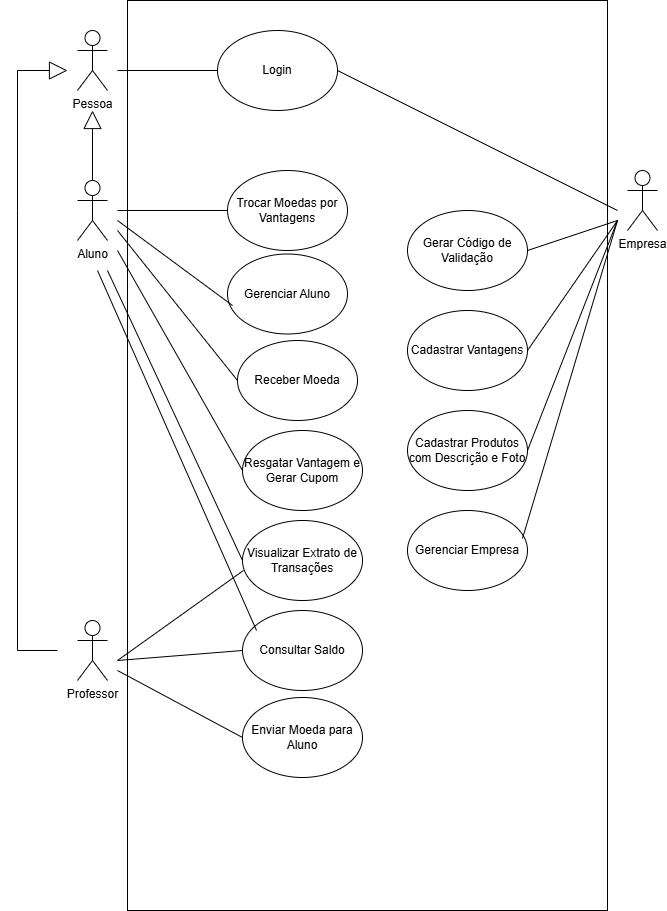

The diagram above was exported from draw.io. Its source (the exported page's mxGraphModel, read from the mxfile embedded in the PNG):
<mxGraphModel dx="428" dy="469" grid="1" gridSize="10" guides="1" tooltips="1" connect="1" arrows="1" fold="1" page="1" pageScale="1" pageWidth="1169" pageHeight="827" math="0" shadow="0">
  <root>
    <mxCell id="0" />
    <mxCell id="1" parent="0" />
    <mxCell id="uU4uoM0qs9k_E2GrcZO3-1" value="Pessoa" style="shape=umlActor;verticalLabelPosition=bottom;verticalAlign=top;html=1;" vertex="1" parent="1">
      <mxGeometry x="300" y="80" width="30" height="60" as="geometry" />
    </mxCell>
    <mxCell id="uU4uoM0qs9k_E2GrcZO3-2" value="" style="rounded=0;whiteSpace=wrap;html=1;direction=south;" vertex="1" parent="1">
      <mxGeometry x="350" y="50" width="480" height="910" as="geometry" />
    </mxCell>
    <mxCell id="uU4uoM0qs9k_E2GrcZO3-3" value="Aluno" style="shape=umlActor;verticalLabelPosition=bottom;verticalAlign=top;html=1;" vertex="1" parent="1">
      <mxGeometry x="300" y="230" width="30" height="60" as="geometry" />
    </mxCell>
    <mxCell id="uU4uoM0qs9k_E2GrcZO3-4" value="Professor" style="shape=umlActor;verticalLabelPosition=bottom;verticalAlign=top;html=1;" vertex="1" parent="1">
      <mxGeometry x="300" y="670" width="30" height="60" as="geometry" />
    </mxCell>
    <mxCell id="uU4uoM0qs9k_E2GrcZO3-5" value="Empresa" style="shape=umlActor;verticalLabelPosition=bottom;verticalAlign=top;html=1;" vertex="1" parent="1">
      <mxGeometry x="850" y="220" width="30" height="60" as="geometry" />
    </mxCell>
    <mxCell id="uU4uoM0qs9k_E2GrcZO3-15" value="" style="endArrow=block;endSize=16;endFill=0;html=1;rounded=0;exitX=0.5;exitY=0;exitDx=0;exitDy=0;exitPerimeter=0;" edge="1" parent="1" source="uU4uoM0qs9k_E2GrcZO3-3">
      <mxGeometry width="160" relative="1" as="geometry">
        <mxPoint x="290" y="300" as="sourcePoint" />
        <mxPoint x="315" y="160" as="targetPoint" />
      </mxGeometry>
    </mxCell>
    <mxCell id="uU4uoM0qs9k_E2GrcZO3-16" value="" style="endArrow=block;endSize=16;endFill=0;html=1;rounded=0;" edge="1" parent="1">
      <mxGeometry width="160" relative="1" as="geometry">
        <mxPoint x="280" y="700" as="sourcePoint" />
        <mxPoint x="290" y="120" as="targetPoint" />
        <Array as="points">
          <mxPoint x="240" y="700" />
          <mxPoint x="240" y="260" />
          <mxPoint x="240" y="120" />
        </Array>
      </mxGeometry>
    </mxCell>
    <mxCell id="uU4uoM0qs9k_E2GrcZO3-17" value="" style="endArrow=none;html=1;rounded=0;" edge="1" parent="1">
      <mxGeometry width="50" height="50" relative="1" as="geometry">
        <mxPoint x="340" y="120" as="sourcePoint" />
        <mxPoint x="440" y="120" as="targetPoint" />
      </mxGeometry>
    </mxCell>
    <mxCell id="uU4uoM0qs9k_E2GrcZO3-18" value="Login" style="ellipse;whiteSpace=wrap;html=1;" vertex="1" parent="1">
      <mxGeometry x="440" y="80" width="120" height="80" as="geometry" />
    </mxCell>
    <mxCell id="uU4uoM0qs9k_E2GrcZO3-19" value="Trocar Moedas por Vantagens" style="ellipse;whiteSpace=wrap;html=1;" vertex="1" parent="1">
      <mxGeometry x="450" y="220" width="120" height="80" as="geometry" />
    </mxCell>
    <mxCell id="uU4uoM0qs9k_E2GrcZO3-20" value="Gerenciar Aluno" style="ellipse;whiteSpace=wrap;html=1;" vertex="1" parent="1">
      <mxGeometry x="450" y="303.5" width="120" height="80" as="geometry" />
    </mxCell>
    <mxCell id="uU4uoM0qs9k_E2GrcZO3-21" value="Receber Moeda" style="ellipse;whiteSpace=wrap;html=1;" vertex="1" parent="1">
      <mxGeometry x="460" y="390" width="120" height="80" as="geometry" />
    </mxCell>
    <mxCell id="uU4uoM0qs9k_E2GrcZO3-22" value="Resgatar Vantagem e Gerar Cupom" style="ellipse;whiteSpace=wrap;html=1;" vertex="1" parent="1">
      <mxGeometry x="465" y="480" width="120" height="80" as="geometry" />
    </mxCell>
    <mxCell id="uU4uoM0qs9k_E2GrcZO3-23" value="Visualizar Extrato de Transações" style="ellipse;whiteSpace=wrap;html=1;" vertex="1" parent="1">
      <mxGeometry x="465" y="570" width="120" height="80" as="geometry" />
    </mxCell>
    <mxCell id="uU4uoM0qs9k_E2GrcZO3-24" value="" style="endArrow=none;html=1;rounded=0;entryX=0.042;entryY=0.644;entryDx=0;entryDy=0;entryPerimeter=0;" edge="1" parent="1" target="uU4uoM0qs9k_E2GrcZO3-20">
      <mxGeometry width="50" height="50" relative="1" as="geometry">
        <mxPoint x="340" y="270" as="sourcePoint" />
        <mxPoint x="520" y="510" as="targetPoint" />
      </mxGeometry>
    </mxCell>
    <mxCell id="uU4uoM0qs9k_E2GrcZO3-25" value="" style="endArrow=none;html=1;rounded=0;entryX=0;entryY=0.5;entryDx=0;entryDy=0;" edge="1" parent="1" target="uU4uoM0qs9k_E2GrcZO3-19">
      <mxGeometry width="50" height="50" relative="1" as="geometry">
        <mxPoint x="340" y="260" as="sourcePoint" />
        <mxPoint x="465" y="365" as="targetPoint" />
      </mxGeometry>
    </mxCell>
    <mxCell id="uU4uoM0qs9k_E2GrcZO3-26" value="" style="endArrow=none;html=1;rounded=0;entryX=0;entryY=0.5;entryDx=0;entryDy=0;" edge="1" parent="1" target="uU4uoM0qs9k_E2GrcZO3-21">
      <mxGeometry width="50" height="50" relative="1" as="geometry">
        <mxPoint x="340" y="280" as="sourcePoint" />
        <mxPoint x="520" y="330" as="targetPoint" />
      </mxGeometry>
    </mxCell>
    <mxCell id="uU4uoM0qs9k_E2GrcZO3-27" value="" style="endArrow=none;html=1;rounded=0;entryX=0;entryY=0.5;entryDx=0;entryDy=0;" edge="1" parent="1" target="uU4uoM0qs9k_E2GrcZO3-22">
      <mxGeometry width="50" height="50" relative="1" as="geometry">
        <mxPoint x="340" y="300" as="sourcePoint" />
        <mxPoint x="520" y="330" as="targetPoint" />
      </mxGeometry>
    </mxCell>
    <mxCell id="uU4uoM0qs9k_E2GrcZO3-28" value="" style="endArrow=none;html=1;rounded=0;entryX=0;entryY=0.5;entryDx=0;entryDy=0;" edge="1" parent="1" target="uU4uoM0qs9k_E2GrcZO3-23">
      <mxGeometry width="50" height="50" relative="1" as="geometry">
        <mxPoint x="330" y="320" as="sourcePoint" />
        <mxPoint x="520" y="480" as="targetPoint" />
      </mxGeometry>
    </mxCell>
    <mxCell id="uU4uoM0qs9k_E2GrcZO3-29" value="" style="endArrow=none;html=1;rounded=0;entryX=0.008;entryY=0.625;entryDx=0;entryDy=0;entryPerimeter=0;" edge="1" parent="1" target="uU4uoM0qs9k_E2GrcZO3-23">
      <mxGeometry width="50" height="50" relative="1" as="geometry">
        <mxPoint x="340" y="710" as="sourcePoint" />
        <mxPoint x="460" y="700" as="targetPoint" />
      </mxGeometry>
    </mxCell>
    <mxCell id="uU4uoM0qs9k_E2GrcZO3-30" value="Consultar Saldo" style="ellipse;whiteSpace=wrap;html=1;" vertex="1" parent="1">
      <mxGeometry x="465" y="660" width="120" height="80" as="geometry" />
    </mxCell>
    <mxCell id="uU4uoM0qs9k_E2GrcZO3-31" value="" style="endArrow=none;html=1;rounded=0;entryX=0;entryY=0.5;entryDx=0;entryDy=0;" edge="1" parent="1" target="uU4uoM0qs9k_E2GrcZO3-30">
      <mxGeometry width="50" height="50" relative="1" as="geometry">
        <mxPoint x="340" y="710" as="sourcePoint" />
        <mxPoint x="460" y="660" as="targetPoint" />
      </mxGeometry>
    </mxCell>
    <mxCell id="uU4uoM0qs9k_E2GrcZO3-32" value="" style="endArrow=none;html=1;rounded=0;exitX=0.117;exitY=0.25;exitDx=0;exitDy=0;exitPerimeter=0;" edge="1" parent="1" source="uU4uoM0qs9k_E2GrcZO3-30">
      <mxGeometry width="50" height="50" relative="1" as="geometry">
        <mxPoint x="410" y="670" as="sourcePoint" />
        <mxPoint x="320" y="320" as="targetPoint" />
      </mxGeometry>
    </mxCell>
    <mxCell id="uU4uoM0qs9k_E2GrcZO3-33" value="Enviar Moeda para Aluno" style="ellipse;whiteSpace=wrap;html=1;" vertex="1" parent="1">
      <mxGeometry x="465" y="747" width="120" height="80" as="geometry" />
    </mxCell>
    <mxCell id="uU4uoM0qs9k_E2GrcZO3-34" value="" style="endArrow=none;html=1;rounded=0;entryX=0;entryY=0.5;entryDx=0;entryDy=0;" edge="1" parent="1" target="uU4uoM0qs9k_E2GrcZO3-33">
      <mxGeometry width="50" height="50" relative="1" as="geometry">
        <mxPoint x="340" y="720" as="sourcePoint" />
        <mxPoint x="500" y="780" as="targetPoint" />
      </mxGeometry>
    </mxCell>
    <mxCell id="uU4uoM0qs9k_E2GrcZO3-35" value="" style="endArrow=none;html=1;rounded=0;exitX=1;exitY=0.5;exitDx=0;exitDy=0;" edge="1" parent="1" source="uU4uoM0qs9k_E2GrcZO3-18">
      <mxGeometry width="50" height="50" relative="1" as="geometry">
        <mxPoint x="680" y="350" as="sourcePoint" />
        <mxPoint x="840" y="260" as="targetPoint" />
      </mxGeometry>
    </mxCell>
    <mxCell id="uU4uoM0qs9k_E2GrcZO3-37" value="Gerar Código de Validação" style="ellipse;whiteSpace=wrap;html=1;" vertex="1" parent="1">
      <mxGeometry x="630" y="260" width="120" height="80" as="geometry" />
    </mxCell>
    <mxCell id="uU4uoM0qs9k_E2GrcZO3-38" value="Cadastrar Vantagens" style="ellipse;whiteSpace=wrap;html=1;" vertex="1" parent="1">
      <mxGeometry x="630" y="360" width="120" height="80" as="geometry" />
    </mxCell>
    <mxCell id="uU4uoM0qs9k_E2GrcZO3-39" value="Cadastrar Produtos com Descrição e Foto" style="ellipse;whiteSpace=wrap;html=1;" vertex="1" parent="1">
      <mxGeometry x="630" y="460" width="120" height="80" as="geometry" />
    </mxCell>
    <mxCell id="uU4uoM0qs9k_E2GrcZO3-40" value="Gerenciar Empresa" style="ellipse;whiteSpace=wrap;html=1;" vertex="1" parent="1">
      <mxGeometry x="630" y="560" width="120" height="80" as="geometry" />
    </mxCell>
    <mxCell id="uU4uoM0qs9k_E2GrcZO3-41" value="" style="endArrow=none;html=1;rounded=0;exitX=1;exitY=0.5;exitDx=0;exitDy=0;" edge="1" parent="1" source="uU4uoM0qs9k_E2GrcZO3-37">
      <mxGeometry width="50" height="50" relative="1" as="geometry">
        <mxPoint x="650" y="470" as="sourcePoint" />
        <mxPoint x="840" y="270" as="targetPoint" />
      </mxGeometry>
    </mxCell>
    <mxCell id="uU4uoM0qs9k_E2GrcZO3-42" value="" style="endArrow=none;html=1;rounded=0;exitX=1;exitY=0.5;exitDx=0;exitDy=0;" edge="1" parent="1" source="uU4uoM0qs9k_E2GrcZO3-38">
      <mxGeometry width="50" height="50" relative="1" as="geometry">
        <mxPoint x="650" y="470" as="sourcePoint" />
        <mxPoint x="840" y="270" as="targetPoint" />
      </mxGeometry>
    </mxCell>
    <mxCell id="uU4uoM0qs9k_E2GrcZO3-43" value="" style="endArrow=none;html=1;rounded=0;exitX=1;exitY=0.5;exitDx=0;exitDy=0;" edge="1" parent="1" source="uU4uoM0qs9k_E2GrcZO3-39">
      <mxGeometry width="50" height="50" relative="1" as="geometry">
        <mxPoint x="650" y="470" as="sourcePoint" />
        <mxPoint x="840" y="270" as="targetPoint" />
      </mxGeometry>
    </mxCell>
    <mxCell id="uU4uoM0qs9k_E2GrcZO3-44" value="" style="endArrow=none;html=1;rounded=0;exitX=0.958;exitY=0.35;exitDx=0;exitDy=0;exitPerimeter=0;" edge="1" parent="1" source="uU4uoM0qs9k_E2GrcZO3-40">
      <mxGeometry width="50" height="50" relative="1" as="geometry">
        <mxPoint x="650" y="470" as="sourcePoint" />
        <mxPoint x="840" y="270" as="targetPoint" />
      </mxGeometry>
    </mxCell>
  </root>
</mxGraphModel>